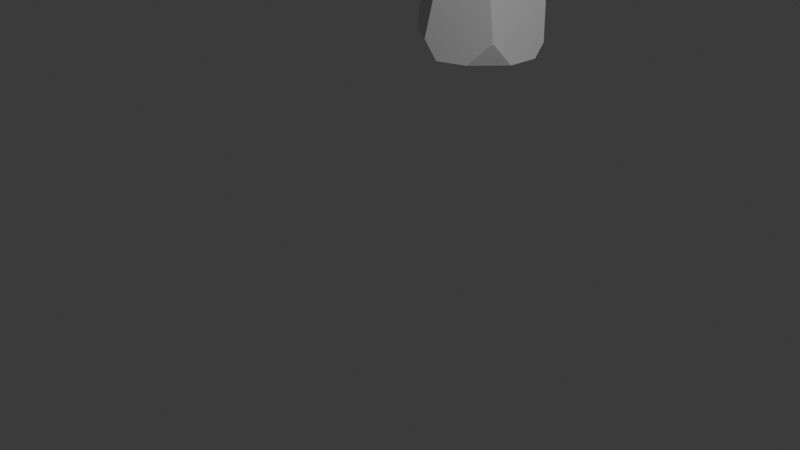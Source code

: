 # Source: rocks.blend  (saved by Blender 4.2.66; exported with 4.5.12 LTS)
import bpy
from mathutils import Matrix  # noqa: F401  (used for matrix-valued properties, if any)

bpy.ops.wm.read_factory_settings(use_empty=True)
scene = bpy.context.scene
scene.name = 'Scene'

# ---- collections
col_collection = bpy.data.collections.new('Collection'); scene.collection.children.link(col_collection)

# ---- world
world_world = bpy.data.worlds.new('World'); scene.world = world_world
world_world.use_nodes = True; world_world.node_tree.nodes.clear()
_N = world_world.node_tree.nodes; _L = world_world.node_tree.links
n0 = _N.new('ShaderNodeOutputWorld'); n0.name = 'World Output'; n0.location = (300, 300)
n1 = _N.new('ShaderNodeBackground'); n1.name = 'Background'; n1.location = (10, 300)
n1.inputs[0].default_value = (0.05088, 0.05088, 0.05088, 1.0)
_L.new(n1.outputs[0], n0.inputs[0])
n0.is_active_output = True
world_world.color = (0.05088, 0.05088, 0.05088)
world_world.sun_shadow_jitter_overblur = 0.0

# ---- cameras
cam_camera = bpy.data.cameras.new('Camera')
cam_camera.clip_end = 100.0
cam_camera.ortho_scale = 7.314

# ---- lights
light_light = bpy.data.lights.new('Light', 'POINT')
light_light.energy = 1000.0
light_light.shadow_soft_size = 0.1

# ---- meshes
me_sphere = bpy.data.meshes.new('Sphere')
me_sphere.from_pydata([(-6.198, -0.0324, 0.291), (-6.851, -0.408, 0.3293), (-6.951, -0.7002, 0.1519), (-7.207, -0.2596, 0.3488), (-7.1, 0.09977, 0.3413), (-7.307, -0.398, 0.2557), (-6.62, 0.6816, 0.3118), (-6.548, 0.607, 0.3081), (-6.856, -0.8533, -0.01609), (-7.48, -0.4177, -0.0172), (-7.015, -0.456, -0.5379), (-7.343, -0.5849, -0.1566), (-6.716, -0.5686, -0.5313), (-6.572, -0.8593, -0.165), (-6.7, -0.5748, -0.5309), (-6.686, -0.6062, -0.4905), (-6.037, -0.0735, 0.1769), (-6.052, 0.2209, 0.06609), (-6.073, -0.4529, -0.1011), (-6.655, 0.7894, 0.1978), (-7.262, 0.5651, -0.1578), (-7.335, 0.5332, -0.2622), (-7.13, 0.5822, -0.4981), (-6.192, -0.04187, -0.4889), (-6.144, -0.08931, -0.4891), (-6.124, -0.08296, -0.4775), (-6.092, 0.4452, -0.2304), (-6.451, 0.8243, -0.2194), (-6.895, 0.6596, -0.4858), (-6.928, -0.7371, 0.1115), (-7.444, -0.4136, 0.03977), (-6.082, 0.3842, -0.1498), (-6.059, -0.304, 0.007979), (-7.28, 0.5572, -0.1837), (-6.494, 0.8084, -0.2451), (-6.341, 0.7078, -0.2228), (-6.928, -0.7371, 0.1115), (-7.444, -0.4136, 0.03977), (-6.082, 0.3842, -0.1498), (-6.059, -0.304, 0.007979), (-7.28, 0.5572, -0.1837), (-6.494, 0.8084, -0.2451), (-6.341, 0.7078, -0.2228)], [(29, 36), (30, 37), (31, 38), (32, 39), (33, 40), (34, 41), (35, 42)], [(25, 18, 13, 15, 14, 24), (30, 29, 2, 5), (2, 1, 3, 5), (21, 22, 10, 11, 9), (3, 1, 0, 7, 6, 4), (20, 4, 6, 19), (15, 12, 14), (13, 8, 11, 10, 12, 15), (23, 24, 14, 12), (35, 34, 27), (28, 23, 12, 10, 22), (0, 16, 17, 7), (29, 32, 16, 0, 1, 2), (30, 33, 21, 9), (33, 34, 28, 22, 21), (31, 26, 35), (32, 18, 25, 26, 31), (25, 24, 23, 28, 34, 35, 26), (19, 27, 34, 33, 20), (17, 31, 35, 27, 19, 6, 7), (16, 32, 31, 17), (5, 3, 4, 20, 33, 30), (11, 8, 29, 30, 9), (8, 13, 18, 32, 29)])
_uv = me_sphere.uv_layers.new(name='UVMap')
_uv.uv.foreach_set('vector', [0.4105, 0.3577, 0.3755, 0.483, 0.2641, 0.4625, 0.2357, 0.3525, 0.2328, 0.3387, 0.4057, 0.3538, 0.1033, 0.5287, 0.2139, 0.552, 0.2124, 0.5652, 0.1357, 0.5996, 0.2124, 0.5652, 0.2576, 0.6252, 0.2158, 0.6328, 0.1357, 0.5996, 0.717, 0.4307, 0.7044, 0.3506, 0.1654, 0.3362, 0.1269, 0.4652, 0.09478, 0.5101, 0.2158, 0.6328, 0.2576, 0.6252, 0.5334, 0.6146, 0.7001, 0.6234, 0.7124, 0.6249, 0.374, 0.6321, 0.7243, 0.4658, 0.374, 0.6321, 0.7124, 0.6249, 0.7263, 0.5859, 0.2357, 0.3525, 0.2292, 0.3386, 0.2328, 0.3387, 0.2641, 0.4625, 0.2188, 0.5102, 0.1269, 0.4652, 0.1654, 0.3362, 0.2292, 0.3386, 0.2357, 0.3525, 0.4158, 0.3539, 0.4057, 0.3538, 0.2328, 0.3387, 0.2292, 0.3386, 0.6654, 0.4442, 0.6956, 0.4367, 0.6955, 0.4454, 0.6966, 0.355, 0.4158, 0.3539, 0.2292, 0.3386, 0.1654, 0.3362, 0.7044, 0.3506, 0.5334, 0.6146, 0.5081, 0.5761, 0.5687, 0.5405, 0.7001, 0.6234, 0.2139, 0.552, 0.4275, 0.5195, 0.5081, 0.5761, 0.5334, 0.6146, 0.2576, 0.6252, 0.2124, 0.5652, 0.1033, 0.5287, 0.7225, 0.4571, 0.717, 0.4307, 0.09478, 0.5101, 0.7225, 0.4571, 0.6956, 0.4367, 0.6966, 0.355, 0.7044, 0.3506, 0.717, 0.4307, 0.5897, 0.4682, 0.5975, 0.4412, 0.6654, 0.4442, 0.4275, 0.5195, 0.3755, 0.483, 0.4105, 0.3577, 0.5975, 0.4412, 0.5897, 0.4682, 0.4105, 0.3577, 0.4057, 0.3538, 0.4158, 0.3539, 0.6966, 0.355, 0.6956, 0.4367, 0.6654, 0.4442, 0.5975, 0.4412, 0.7263, 0.5859, 0.6955, 0.4454, 0.6956, 0.4367, 0.7225, 0.4571, 0.7243, 0.4658, 0.5687, 0.5405, 0.5897, 0.4682, 0.6654, 0.4442, 0.6955, 0.4454, 0.7263, 0.5859, 0.7124, 0.6249, 0.7001, 0.6234, 0.5081, 0.5761, 0.4275, 0.5195, 0.5897, 0.4682, 0.5687, 0.5405, 0.1357, 0.5996, 0.2158, 0.6328, 0.374, 0.6321, 0.7243, 0.4658, 0.7225, 0.4571, 0.1033, 0.5287, 0.1269, 0.4652, 0.2188, 0.5102, 0.2139, 0.552, 0.1033, 0.5287, 0.09478, 0.5101, 0.2188, 0.5102, 0.2641, 0.4625, 0.3755, 0.483, 0.4275, 0.5195, 0.2139, 0.552])
me_sphere.update()
me_sphere_001 = bpy.data.meshes.new('Sphere.001')
me_sphere_001.from_pydata([(-0.1805, -0.09115, 0.7252), (0.2122, -0.007558, 0.7087), (0.4885, 0.3674, 0.6906), (-0.06134, 0.5318, 0.7079), (0.2934, 0.7589, 0.6899), (0.353, 0.9712, 0.3469), (-0.2139, 1.204, -0.7874), (-0.2659, -0.1337, 0.6981), (-0.4706, 0.3481, 0.576), (-0.4785, 0.006918, 0.6064), (-0.8945, -0.03153, -0.6659), (0.4831, -0.4434, 0.07405), (0.06837, -0.5918, 0.01557), (0.8357, -0.2981, -0.746), (0.7405, 0.2327, 0.3082), (0.7646, -0.3432, -0.1607), (0.8236, -0.323, -0.6539), (0.5382, 1.019, -0.08658), (0.8525, 0.7176, -0.4254), (-0.2312, 1.197, -0.7947), (-0.8857, -0.05047, -0.7078), (-0.899, -0.0124, -0.683), (-0.8037, 0.6969, -0.5039), (-0.153, 1.208, -0.8525), (0.9014, 0.6627, -0.867), (0.4147, 1.123, -0.6763), (0.9099, 0.4843, -1.02), (-0.05789, 0.9699, -1.02), (-0.1549, 1.207, -0.8542), (0.8117, -0.3274, -0.7455), (0.815, -0.3233, -0.746), (0.8363, -0.2959, -0.7501), (0.471, -0.4497, -1.02), (0.8843, 0.006925, -1.02), (-0.1327, -0.6652, -0.7905), (-0.7702, -0.1821, -0.851), (-0.5678, -0.1886, -1.02), (0.03965, -0.604, -1.02)], [], [(4, 3, 0, 1, 2), (28, 19, 6, 23), (11, 1, 0, 7, 12), (34, 35, 36, 37), (20, 10, 21), (0, 3, 8, 9, 7), (11, 15, 14, 2, 1), (23, 25, 24, 26, 27, 28), (30, 31, 13), (25, 23, 6, 5, 17), (2, 14, 18, 17, 5, 4), (25, 17, 18, 24), (10, 9, 8, 22, 21), (8, 3, 4, 5, 6, 19, 22), (37, 36, 27, 26, 33, 32), (26, 24, 18, 14, 15, 16, 13, 31, 33), (30, 29, 32, 33, 31), (13, 16, 29, 30), (21, 22, 19, 28, 27, 36, 35, 20), (9, 10, 20, 35, 34, 12, 7), (16, 15, 11, 12, 34, 37, 32, 29)])
_uv = me_sphere_001.uv_layers.new(name='UVMap')
_uv.uv.foreach_set('vector', [0.6728, 0.8107, 0.5959, 0.8187, 0.2267, 0.827, 0.3403, 0.8191, 0.5389, 0.8109, 0.7826, 0.4118, 0.7954, 0.4259, 0.7923, 0.4277, 0.7823, 0.4122, 0.3388, 0.6343, 0.3403, 0.8191, 0.2267, 0.827, 0.1748, 0.8151, 0.2506, 0.62, 0.2209, 0.427, 0.08248, 0.4123, 0.1791, 0.3721, 0.2517, 0.3721, 0.05318, 0.4462, 0.04986, 0.4558, 0.04665, 0.4519, 0.2267, 0.827, 0.5959, 0.8187, 0.1982, 0.7708, 0.09454, 0.7814, 0.1748, 0.8151, 0.3388, 0.6343, 0.3871, 0.5725, 0.5043, 0.7006, 0.5389, 0.8109, 0.3403, 0.8191, 0.7823, 0.4122, 0.6842, 0.4543, 0.5677, 0.4088, 0.5376, 0.3721, 0.6589, 0.3721, 0.7826, 0.4118, 0.396, 0.4375, 0.4016, 0.4365, 0.4013, 0.4375, 0.6842, 0.4543, 0.7823, 0.4122, 0.7923, 0.4277, 0.6815, 0.7064, 0.6582, 0.5952, 0.5389, 0.8109, 0.5043, 0.7006, 0.5775, 0.5142, 0.6582, 0.5952, 0.6815, 0.7064, 0.6728, 0.8107, 0.6842, 0.4543, 0.6582, 0.5952, 0.5775, 0.5142, 0.5677, 0.4088, 0.04986, 0.4558, 0.09454, 0.7814, 0.1982, 0.7708, 0.863, 0.4954, 0.04665, 0.4519, 0.1982, 0.7708, 0.5959, 0.8187, 0.6728, 0.8107, 0.6815, 0.7064, 0.7923, 0.4277, 0.7954, 0.4259, 0.863, 0.4954, 0.2517, 0.3721, 0.1791, 0.3721, 0.6589, 0.3721, 0.5376, 0.3721, 0.4528, 0.3721, 0.334, 0.3721, 0.5376, 0.3721, 0.5677, 0.4088, 0.5775, 0.5142, 0.5043, 0.7006, 0.3871, 0.5725, 0.3968, 0.4585, 0.4013, 0.4375, 0.4016, 0.4365, 0.4528, 0.3721, 0.396, 0.4375, 0.3951, 0.4376, 0.334, 0.3721, 0.4528, 0.3721, 0.4016, 0.4365, 0.4013, 0.4375, 0.3968, 0.4585, 0.3951, 0.4376, 0.396, 0.4375, 0.04665, 0.4519, 0.863, 0.4954, 0.7954, 0.4259, 0.7826, 0.4118, 0.6589, 0.3721, 0.1791, 0.3721, 0.08248, 0.4123, 0.05318, 0.4462, 0.09454, 0.7814, 0.04986, 0.4558, 0.05318, 0.4462, 0.08248, 0.4123, 0.2209, 0.427, 0.2506, 0.62, 0.1748, 0.8151, 0.3968, 0.4585, 0.3871, 0.5725, 0.3388, 0.6343, 0.2506, 0.62, 0.2209, 0.427, 0.2517, 0.3721, 0.334, 0.3721, 0.3951, 0.4376])
me_sphere_001.update()

# ---- objects
ob_light = bpy.data.objects.new('Light', light_light)
ob_camera = bpy.data.objects.new('Camera', cam_camera)
ob_wide_rock = bpy.data.objects.new('Wide_rock', me_sphere)
ob_tall_rock = bpy.data.objects.new('Tall_rock', me_sphere_001)

# ---- transforms, parenting, visibility, modifiers, constraints
ob_light.location = (4.076, 1.005, 5.904)
ob_light.rotation_euler = (0.6503, 0.05522, 1.866)
ob_light.lock_rotations_4d = False
ob_light.empty_display_type = 'ARROWS'
ob_light.color = (0.0, 0.0, 0.0, 0.0)
ob_light.lineart.crease_threshold = 0.0
ob_camera.location = (7.359, -6.926, 4.958)
ob_camera.rotation_euler = (1.109, 0.0, 0.8149)
ob_camera.lock_rotations_4d = False
ob_camera.empty_display_type = 'ARROWS'
ob_camera.color = (0.0, 0.0, 0.0, 0.0)
ob_camera.display_type = 'WIRE'
ob_camera.lineart.crease_threshold = 0.0
ob_wide_rock.location = (-3.155, 4.244, 1.396)
ob_wide_rock.scale = (1.0, 1.0, 1.263)
ob_tall_rock.location = (-3.155, 4.244, 1.396)
ob_tall_rock.scale = (1.0, 1.0, 1.263)

# ---- collection membership
col_collection.objects.link(ob_light)
col_collection.objects.link(ob_camera)
col_collection.objects.link(ob_wide_rock)
col_collection.objects.link(ob_tall_rock)

# ---- scene / render settings (as saved in the file)
scene.camera = ob_camera
scene.frame_start = 1; scene.frame_end = 250; scene.frame_set(64)
scene.render.engine = 'BLENDER_EEVEE_NEXT'
bpy.context.view_layer.update()
